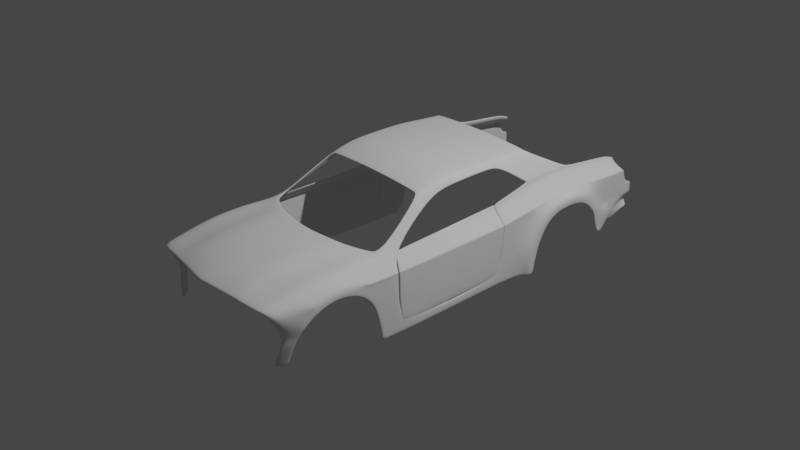 # Source: dod3.3.blend  (saved by Blender 2.90.8; exported with 4.5.12 LTS)
import bpy
from mathutils import Matrix  # noqa: F401  (used for matrix-valued properties, if any)

bpy.ops.wm.read_factory_settings(use_empty=True)
scene = bpy.context.scene
scene.name = 'Scene'

# ---- collections
col_collection = bpy.data.collections.new('Collection'); scene.collection.children.link(col_collection)
col_reference = bpy.data.collections.new('reference'); scene.collection.children.link(col_reference)
col_body = bpy.data.collections.new('body'); scene.collection.children.link(col_body)

# ---- world
world_world = bpy.data.worlds.new('World'); scene.world = world_world
world_world.use_nodes = True; world_world.node_tree.nodes.clear()
_N = world_world.node_tree.nodes; _L = world_world.node_tree.links
n0 = _N.new('ShaderNodeOutputWorld'); n0.name = 'World Output'; n0.location = (300, 300)
n1 = _N.new('ShaderNodeBackground'); n1.name = 'Background'; n1.location = (10, 300)
n1.inputs[0].default_value = (0.05088, 0.05088, 0.05088, 1.0)
_L.new(n1.outputs[0], n0.inputs[0])
n0.is_active_output = True
world_world.color = (0.05088, 0.05088, 0.05088)
world_world.use_sun_shadow = False
world_world.sun_shadow_jitter_overblur = 0.0

# ---- cameras
cam_camera = bpy.data.cameras.new('Camera')
cam_camera.clip_end = 100.0
cam_camera.ortho_scale = 7.314

# ---- lights
light_light = bpy.data.lights.new('Light', 'POINT')
light_light.transmission_factor = 0.0
light_light.energy = 1000.0
light_light.shadow_soft_size = 0.1
light_light.shadow_maximum_resolution = 0.006
light_light.use_absolute_resolution = True

# ---- meshes
me_plane = bpy.data.meshes.new('Plane')
me_plane.from_pydata([(0.0, -1.248, 0.2875), (0.7508, -2.219, 0.1106), (0.7819, -1.044, 0.2424), (0.7998, -0.8804, 0.2443), (0.0, -2.33, 0.1404), (0.0, -1.133, 0.2788), (0.4342, -1.197, 0.2875), (0.4963, -2.257, 0.1278), (0.4368, -1.09, 0.2788), (0.08949, -1.237, 0.2875), (0.09003, -1.133, 0.2788), (0.09826, -2.316, 0.1404), (0.1292, -2.311, 0.1404), (0.1766, -1.227, 0.2875), (0.1777, -1.122, 0.2788), (0.5269, -2.252, 0.1207), (0.5814, -1.136, 0.265), (0.5697, -1.03, 0.2622), (0.7518, -2.178, 0.1328), (0.0, -2.292, 0.1626), (0.4969, -2.218, 0.1501), (0.09708, -2.278, 0.1626), (0.1247, -2.274, 0.1626), (0.5272, -2.213, 0.143), (0.7336, -2.221, 0.1106), (0.764, -1.051, 0.2424), (0.7346, -0.9553, 0.2529), (0.7346, -2.181, 0.1328), (0.7559, -2.024, 0.1667), (0.0, -2.149, 0.2102), (0.4302, -2.087, 0.2071), (0.08683, -2.137, 0.2102), (0.1714, -2.125, 0.2102), (0.5435, -2.065, 0.173), (0.7386, -2.028, 0.1667), (0.7689, -1.534, 0.2409), (0.0, -1.694, 0.2813), (0.4322, -1.638, 0.2813), (0.08816, -1.683, 0.2813), (0.174, -1.672, 0.2813), (0.5721, -1.594, 0.2413), (0.7513, -1.54, 0.2409), (0.7624, -1.779, 0.2162), (0.0, -1.922, 0.2566), (0.4312, -1.863, 0.2566), (0.0875, -1.91, 0.2566), (0.1727, -1.898, 0.2566), (0.5675, -1.828, 0.2166), (0.7449, -1.784, 0.2162), (0.7754, -1.289, 0.2502), (0.0, -1.467, 0.2905), (0.4332, -1.413, 0.2905), (0.08883, -1.456, 0.2905), (0.1753, -1.445, 0.2905), (0.5768, -1.361, 0.2506), (0.7576, -1.295, 0.2502), (0.8155, -2.199, 0.1021), (0.8513, -1.038, 0.225), (0.8465, -0.7567, 0.2359), (0.8164, -2.172, 0.1243), (0.8205, -2.018, 0.1582), (0.8403, -1.528, 0.2324), (0.8338, -1.773, 0.2077), (0.8448, -1.283, 0.2416), (0.8823, -2.163, 0.06615), (0.9237, -2.134, 0.07902), (0.9231, -2.02, 0.1029), (0.9882, -1.527, 0.1582), (0.9882, -1.752, 0.111), (0.9882, -1.313, 0.1308), (0.8749, -2.034, -0.1959), (0.9882, -1.065, -0.04078), (0.9967, -0.8215, -0.04636), (0.8069, -1.898, 0.1855), (0.9557, -1.886, 0.107), (0.9882, -0.9695, -0.2416), (0.9967, -0.824, -0.2325), (0.9882, -0.9259, -0.4686), (0.9968, -0.7744, -0.4709), (0.9882, -1.527, 0.06355), (0.9882, -1.688, 0.02484), (0.9882, -1.385, 0.04069), (0.9882, -1.144, -0.1128), (0.8272, -1.896, 0.1829), (0.9694, -1.876, -0.1139), (0.9882, -1.084, -0.2381), (0.9818, -1.794, -0.03296), (0.9882, -1.262, -0.00479), (0.9882, -1.031, -0.4757), (0.7787, -1.166, 0.2463), (0.0, -1.357, 0.289), (0.4337, -1.305, 0.289), (0.08916, -1.347, 0.289), (0.176, -1.336, 0.289), (0.5791, -1.248, 0.2578), (0.7608, -1.173, 0.2463), (0.848, -1.161, 0.2333), (0.9748, -1.198, 0.1119), (0.9896, -1.074, 0.02612), (0.9967, -0.826, 0.02517), (0.6732, -0.3446, 0.6105), (0.7199, -0.2364, 0.571), (0.6018, -0.3446, 0.6176), (0.5732, -0.3446, 0.6223), (0.4589, -0.3446, 0.6294), (0.0, -0.3446, 0.6471), (0.6732, -0.07544, 0.6766), (0.7199, -0.001485, 0.6175), (0.6018, -0.07544, 0.6837), (0.5732, -0.07544, 0.6884), (0.4589, -0.07544, 0.6955), (0.0, -0.07544, 0.7132), (0.6732, 0.4274, 0.6923), (0.7199, 0.5356, 0.6381), (0.6018, 0.4274, 0.6994), (0.5732, 0.4274, 0.7041), (0.4589, 0.4274, 0.7112), (0.0, 0.4274, 0.7289), (0.6732, 0.6661, 0.6907), (0.7199, 0.6822, 0.6194), (0.6018, 0.6661, 0.6978), (0.5732, 0.6661, 0.7025), (0.4589, 0.6661, 0.7096), (0.0, 0.6661, 0.7273), (0.6732, 0.9024, 0.674), (0.8151, 0.9796, 0.4043), (0.6018, 0.9024, 0.6811), (0.5732, 0.9024, 0.6858), (0.4589, 0.9024, 0.6929), (0.0, 0.9024, 0.7106), (1.036, 1.472, 0.1864), (0.9511, 2.215, 0.06015), (0.6018, 1.099, 0.6664), (0.5732, 1.099, 0.6711), (1.036, 0.968, 0.01796), (0.802, 2.258, 0.321), (0.0, 0.176, 0.7236), (0.4589, 0.176, 0.7059), (0.5732, 0.176, 0.6988), (0.6018, 0.176, 0.6941), (0.7199, 0.2671, 0.6304), (0.6732, 0.176, 0.687), (0.0, 1.077, 0.6978), (0.4589, 1.077, 0.6801), (0.5732, 1.077, 0.673), (0.6018, 1.077, 0.6683), (0.8151, 1.483, 0.4192), (0.6732, 1.077, 0.6612), (0.7972, -2.174, 0.1269), (0.8013, -2.02, 0.1607), (0.8306, -1.04, 0.2301), (0.8326, -0.7936, 0.2384), (0.8191, -1.53, 0.2349), (0.8241, -1.285, 0.2442), (0.8125, -1.775, 0.2102), (0.7962, -2.205, 0.1046), (0.8274, -1.162, 0.2372), (0.706, -0.2686, 0.5828), (0.706, -0.02351, 0.6351), (0.706, 0.5034, 0.6543), (0.706, 0.6774, 0.6406), (0.8013, 0.9721, 0.4306), (0.7961, 1.493, 0.4534), (0.706, 0.2399, 0.6472), (0.7961, 1.425, 0.4517), (0.0, 0.8836, 0.7119), (0.4589, 0.8836, 0.6942), (0.5732, 0.8836, 0.6871), (0.6018, 0.8836, 0.6824), (0.8076, 0.956, 0.4213), (0.6732, 0.8836, 0.6753), (0.7941, 0.9488, 0.4467), (0.6732, 1.099, 0.6593), (0.802, 1.559, 0.4214), (0.802, 2.204, 0.3473), (0.802, 1.667, 0.399), (0.4589, 1.099, 0.6782), (0.0, 1.099, 0.6959), (0.8151, 0.5441, 0.2875), (1.036, 1.548, 0.1671), (0.9511, 2.192, 0.09303), (1.036, 1.655, 0.1447), (0.9642, 0.5325, -0.001791), (0.9642, 0.586, -0.0008939), (0.8151, 0.5977, 0.3019), (0.4589, 0.9749, 0.6876), (0.6018, 0.9749, 0.6758), (0.6732, 0.9749, 0.6687), (0.0, 0.9749, 0.7053), (0.5732, 0.9749, 0.6805), (0.8151, 1.188, 0.4104), (0.7991, 1.159, 0.4393), (1.036, 1.177, 0.1615), (1.036, 0.8643, -0.2317), (0.9642, 0.5019, -0.2783), (0.9642, 0.5478, -0.2775), (0.9642, 0.9301, 0.01609), (0.8151, 0.9417, 0.3882), (0.7417, -1.906, 0.1914), (1.036, 0.832, -0.4391), (0.9642, 0.4696, -0.4399), (0.9642, 0.5155, -0.4391), (0.9642, 0.8006, -0.4437), (0.802, 1.557, 0.3798), (0.802, 1.665, 0.3574), (0.8151, 0.9777, 0.3411), (0.8151, 0.5422, 0.2402), (0.802, 2.254, 0.2886), (0.802, 2.202, 0.3058), (0.8151, 1.481, 0.3811), (0.8151, 0.5958, 0.2524), (0.8151, 1.186, 0.3697), (0.8151, 0.9398, 0.3264), (0.9511, 2.197, -0.05922), (0.9511, 2.169, -0.06073), (1.028, 1.872, -0.06686), (0.9511, 2.19, -0.09861), (0.9511, 2.162, -0.105), (1.031, 1.902, -0.1224), (0.9511, 2.232, -0.3186), (0.9511, 2.204, -0.325), (1.036, 1.953, -0.3667), (0.9511, 2.381, 0.05024), (0.802, 2.333, 0.3036), (0.802, 2.326, 0.2626), (0.9511, 2.407, -0.05674), (0.9511, 2.401, -0.09613), (0.9511, 2.398, -0.2443), (0.9511, 2.47, 0.03538), (0.9511, 2.472, -0.06665), (0.9511, 2.465, -0.106), (0.9511, 2.44, -0.2468), (1.036, 1.437, 0.09249), (1.036, 1.091, -0.001148), (1.036, 1.518, 0.08189), (1.036, 1.622, 0.05182), (1.036, 1.249, 0.07987), (1.036, 0.9725, -0.1974), (1.036, 0.9192, -0.4365), (1.036, 1.772, -0.07719), (1.036, 1.8, -0.1221), (1.036, 1.867, -0.3707), (0.9511, 1.905, 0.1207), (0.802, 1.916, 0.375), (0.802, 1.915, 0.3334), (0.9511, 2.002, -0.06417), (0.9511, 2.018, -0.1146), (0.9511, 2.07, -0.3473), (0.9854, -1.032, 0.1007), (0.9912, -1.033, 0.07598), (0.9866, -0.8255, 0.106), (0.9967, -0.8296, 0.08297), (0.5555, -1.947, 0.1948), (0.172, -2.012, 0.2334), (0.08716, -2.023, 0.2334), (0.9882, -1.195, 0.07352), (0.9882, -1.241, 0.1002), (0.986, -1.212, 0.08227), (0.9612, 1.658, 0.2008), (0.9413, 1.659, 0.2198), (0.9642, 0.5368, 0.1053), (0.9535, 0.5377, 0.1279), (0.9385, 2.241, 0.2093), (0.9511, 2.238, 0.1899), (0.9751, 1.473, 0.2229), (0.9545, 1.474, 0.2411), (0.9537, 0.5913, 0.1347), (0.9642, 0.5904, 0.1118), (0.9543, 1.18, 0.2352), (0.9734, 1.179, 0.2154), (0.9547, 0.9353, 0.1843), (0.9642, 0.9345, 0.1603), (0.9618, 1.55, 0.2153), (0.9416, 1.551, 0.2339), (0.9689, 0.9724, 0.1665), (0.9548, 0.9731, 0.1897), (0.9511, 2.196, 0.1857), (0.9399, 2.197, 0.2074), (0.9385, 2.342, 0.2016), (0.9511, 2.347, 0.1817), (0.9407, 1.909, 0.2141), (0.9511, 1.908, 0.1914), (0.4307, -1.975, 0.2318), (0.9552, -1.936, -0.02596), (0.9691, -1.848, 0.04934), (0.9168, -1.992, -0.1156), (0.9956, -1.168, 0.08698), (0.9953, -1.029, 0.08827), (0.9984, -0.8276, 0.09451), (0.9516, 2.239, 0.1996), (0.9516, 2.344, 0.1916), (0.9662, 0.9349, 0.1723), (0.9686, 0.9728, 0.1781), (0.9706, 1.18, 0.2253), (0.9716, 1.474, 0.232), (0.9657, 0.5908, 0.1232), (0.9527, 1.909, 0.2028), (0.9523, 2.197, 0.1965), (0.9585, 1.55, 0.2246), (0.958, 1.658, 0.2103), (0.9656, 0.5372, 0.1166), (1.02, 1.825, 0.002782), (0.9511, 2.206, 0.0008991), (0.9511, 2.394, -2.848e-05), (0.9511, 2.178, 0.001038), (0.9511, 2.471, 0.002758), (0.9511, 1.967, 0.00208), (0.0, -2.036, 0.2334), (0.7591, -1.902, 0.1914), (1.025, 1.939, -0.2431), (0.8722, 2.399, -0.1702), (0.8722, 2.453, -0.1764), (1.036, 1.834, -0.2464), (0.9882, -0.9259, -0.5571), (0.9968, -0.7744, -0.5565), (0.9882, -1.031, -0.5613), (1.036, 0.832, -0.5248), (0.9642, 0.4696, -0.5255), (0.9642, 0.5155, -0.5248), (0.9642, 0.8006, -0.5293), (1.036, 0.9192, -0.5221), (0.9642, 0.7581, 0.0076), (0.8151, 0.7697, 0.3421), (0.9642, 0.6904, -0.2569), (0.9642, 0.6581, -0.4414), (0.8151, 0.7678, 0.2864), (0.9642, 0.7625, 0.136), (0.9542, 0.7633, 0.1595), (0.966, 0.7629, 0.1478), (0.9642, 0.6581, -0.527), (1.033, 1.709, -0.0006415), (0.954, -1.898, -0.1552), (0.9412, -1.919, -0.2004), (0.9882, -1.741, -0.004061), (0.9786, -1.8, 0.08017), (0.8577, -2.066, -0.269), (0.924, -1.951, -0.2735), (0.8018, -2.098, -0.4785), (0.8681, -1.985, -0.4607), (0.7989, -2.094, -0.4982), (0.8652, -1.981, -0.4803)], [], [(25, 2, 3, 26), (95, 89, 2, 25), (93, 91, 6, 13), (13, 6, 8, 14), (0, 9, 10, 5), (90, 92, 9, 0), (9, 13, 14, 10), (92, 93, 13, 9), (91, 94, 16, 6), (6, 16, 17, 8), (7, 15, 23, 20), (11, 12, 22, 21), (4, 11, 21, 19), (12, 7, 20, 22), (24, 1, 18, 27), (15, 24, 27, 23), (94, 95, 25, 16), (16, 25, 26, 17), (23, 27, 34, 33), (20, 23, 33, 30), (21, 22, 32, 31), (19, 21, 31, 29), (22, 20, 30, 32), (27, 18, 28, 34), (47, 48, 41, 40), (44, 47, 40, 37), (45, 46, 39, 38), (43, 45, 38, 36), (46, 44, 37, 39), (48, 42, 35, 41), (198, 308, 42, 48), (253, 282, 44, 46), (307, 254, 45, 43), (254, 253, 46, 45), (282, 252, 47, 44), (252, 198, 48, 47), (40, 41, 55, 54), (37, 40, 54, 51), (38, 39, 53, 52), (36, 38, 52, 50), (39, 37, 51, 53), (41, 35, 49, 55), (149, 148, 59, 60), (151, 150, 57, 58), (153, 152, 61, 63), (73, 149, 60, 83), (148, 155, 56, 59), (152, 154, 62, 61), (156, 153, 63, 96), (63, 61, 67, 69), (61, 62, 68, 67), (59, 56, 64, 65), (256, 248, 97, 69), (83, 60, 66, 74), (60, 59, 65, 66), (96, 63, 69, 97), (72, 71, 75, 76), (76, 75, 77, 78), (99, 98, 71, 72), (29, 31, 254, 307), (285, 283, 66, 65), (257, 256, 69, 81, 87), (69, 67, 79, 81), (71, 255, 257, 87, 82), (77, 75, 85, 88), (75, 71, 82, 85), (67, 68, 80, 79), (285, 70, 332, 331), (249, 255, 71, 98), (62, 83, 74, 68), (258, 181, 242, 281), (70, 285, 65, 64), (57, 96, 97, 248), (150, 156, 96, 57), (54, 55, 95, 94), (51, 54, 94, 91), (52, 53, 93, 92), (50, 52, 92, 90), (53, 51, 91, 93), (55, 49, 89, 95), (58, 57, 248, 250), (151, 58, 101, 157), (102, 108, 109, 103), (157, 101, 107, 158), (103, 109, 110, 104), (100, 106, 108, 102), (104, 110, 111, 105), (137, 116, 117, 136), (139, 114, 115, 138), (163, 140, 113, 159), (138, 115, 116, 137), (141, 112, 114, 139), (116, 122, 123, 117), (114, 120, 121, 115), (159, 113, 119, 160), (115, 121, 122, 116), (112, 118, 120, 114), (166, 128, 129, 165), (168, 126, 127, 167), (171, 169, 125, 161), (167, 127, 128, 166), (170, 124, 126, 168), (143, 176, 177, 142), (145, 132, 133, 144), (164, 146, 173, 162), (144, 133, 176, 143), (147, 172, 132, 145), (106, 141, 139, 108), (109, 138, 137, 110), (158, 107, 140, 163), (108, 139, 138, 109), (110, 137, 136, 111), (187, 147, 145, 186), (189, 144, 143, 185), (191, 190, 146, 164), (186, 145, 144, 189), (185, 143, 142, 188), (187, 191, 164, 147), (106, 158, 163, 141), (147, 164, 162, 172), (170, 171, 161, 124), (112, 159, 160, 118), (141, 163, 159, 112), (100, 157, 158, 106), (3, 151, 157, 100), (2, 89, 156, 150), (89, 49, 153, 156), (35, 42, 154, 152), (18, 1, 155, 148), (308, 28, 149, 73), (49, 35, 152, 153), (3, 2, 150, 151), (28, 18, 148, 149), (118, 160, 171, 170), (118, 170, 168, 120), (121, 167, 166, 122), (160, 119, 169, 171), (120, 168, 167, 121), (122, 166, 165, 123), (210, 206, 261, 266), (204, 259, 280, 244), (264, 269, 192, 130), (209, 211, 268, 265), (211, 205, 275, 268), (325, 210, 266, 327), (203, 209, 265, 273), (124, 161, 191, 187), (128, 185, 188, 129), (126, 186, 189, 127), (161, 125, 190, 191), (127, 189, 185, 128), (124, 187, 186, 126), (321, 183, 195, 323), (183, 182, 194, 195), (84, 86, 284, 283), (205, 212, 270, 275), (284, 334, 68, 74), (323, 195, 201, 324), (195, 194, 200, 201), (125, 197, 212, 205), (146, 190, 211, 209), (322, 184, 210, 325), (243, 244, 208, 174), (190, 125, 205, 211), (173, 146, 209, 203), (174, 208, 207, 135), (173, 203, 204, 175), (184, 178, 206, 210), (131, 180, 304, 302), (242, 181, 301, 306), (213, 214, 217, 216), (245, 215, 218, 246), (33, 34, 198, 252), (216, 217, 246, 218, 309, 221, 247, 220, 219, 227, 310, 226), (208, 277, 262, 207), (135, 207, 224, 223), (131, 302, 303, 222), (213, 216, 226, 225), (310, 227, 231, 311), (225, 226, 230, 229), (222, 303, 305, 228), (192, 134, 233, 236), (309, 218, 240, 312), (130, 192, 236, 232), (215, 301, 330, 239), (134, 193, 237, 233), (179, 130, 232, 234), (193, 199, 238, 237), (181, 179, 234, 235), (218, 215, 239, 240), (276, 180, 131, 263), (244, 280, 277, 208), (326, 267, 183, 321), (269, 274, 134, 192), (281, 242, 180, 276), (274, 271, 196, 134), (272, 264, 130, 179), (207, 262, 278, 224), (272, 179, 181, 258), (263, 131, 222, 279), (267, 260, 182, 183), (31, 32, 253, 254), (214, 245, 246, 217), (180, 242, 306, 304), (175, 204, 244, 243), (203, 273, 259, 204), (34, 28, 308, 198), (255, 286, 256, 257), (287, 288, 250, 248), (286, 287, 248, 256), (289, 290, 278, 262), (291, 292, 275, 270), (293, 294, 265, 268), (328, 291, 270, 327), (296, 297, 277, 280), (292, 293, 268, 275), (294, 298, 273, 265), (297, 289, 262, 277), (298, 299, 259, 273), (300, 295, 266, 261), (299, 296, 280, 259), (251, 249, 98, 99), (283, 284, 74, 66), (255, 249, 287, 286), (249, 251, 288, 287), (258, 281, 296, 299), (260, 267, 295, 300), (272, 258, 299, 298), (276, 263, 289, 297), (264, 272, 298, 294), (274, 269, 293, 292), (281, 276, 297, 296), (326, 271, 291, 328), (269, 264, 294, 293), (271, 274, 292, 291), (263, 279, 290, 289), (154, 73, 83, 62), (305, 303, 225, 229), (302, 304, 214, 213), (306, 301, 215, 245), (304, 306, 245, 214), (303, 302, 213, 225), (221, 309, 312, 241), (226, 310, 311, 230), (42, 308, 73, 154), (333, 80, 68, 334), (30, 33, 252, 282), (199, 202, 319, 316), (78, 77, 313, 314), (201, 200, 317, 318), (77, 88, 315, 313), (238, 199, 316, 320), (324, 201, 318, 329), (314, 317, 200, 78), (202, 324, 329, 319), (267, 326, 328, 295), (295, 328, 327, 266), (271, 326, 321, 196), (197, 322, 325, 212), (32, 30, 282, 253), (202, 199, 193, 134, 196, 321, 323, 324), (212, 325, 327, 270), (330, 301, 181, 235), (86, 333, 334, 284), (331, 84, 283, 285), (332, 70, 335, 336), (336, 335, 337, 338), (338, 337, 339, 340)])
me_plane.polygons.foreach_set('use_smooth', [True] * 268)
_k = {(67, 68): 0.23137, (67, 69): 0.23137, (84, 331): 0.23137, (71, 75): 0.23137, (75, 77): 0.23137, (79, 80): 0.23137, (79, 81): 0.23137, (82, 87): 0.23137, (84, 86): 0.23137, (82, 85): 0.23137, (81, 87): 0.23137, (86, 333): 0.23137, (85, 88): 0.23137, (71, 82): 0.23137, (69, 81): 0.23137, (67, 79): 0.23137, (68, 80): 0.23137, (75, 85): 0.23137, (77, 88): 0.23137, (130, 179): 0.23137, (179, 181): 0.23137, (130, 192): 0.23137, (134, 192): 0.23137, (134, 193): 0.23137, (193, 199): 0.23137, (215, 301): 0.23137, (215, 218): 0.23137, (221, 309): 0.23137, (232, 234): 0.23137, (234, 235): 0.23137, (232, 236): 0.23137, (233, 236): 0.23137, (233, 237): 0.23137, (237, 238): 0.23137, (239, 330): 0.23137, (239, 240): 0.23137, (241, 312): 0.23137, (134, 233): 0.23137, (192, 236): 0.23137, (218, 240): 0.23137, (221, 241): 0.23137, (130, 232): 0.23137, (181, 235): 0.23137, (215, 239): 0.23137, (193, 237): 0.23137, (179, 234): 0.23137, (199, 238): 0.23137, (255, 257): 0.23137, (256, 257): 0.23137, (69, 256): 0.23137, (71, 255): 0.23137, (87, 257): 0.23137, (181, 301): 0.23137, (218, 309): 0.23137, (240, 312): 0.23137, (313, 315): 0.23137, (316, 320): 0.23137, (235, 330): 0.23137, (331, 332): 0.23137, (70, 332): 0.23137, (80, 333): 0.23137, (335, 336): 0.23137, (337, 338): 0.23137, (339, 340): 0.23137}
me_plane.attributes.new('crease_edge', 'FLOAT', 'EDGE').data.foreach_set('value', [_k.get((min(e.vertices), max(e.vertices)), 0.0) for e in me_plane.edges])
_uv = me_plane.uv_layers.new(name='UVMap')
_uv.uv.foreach_set('vector', [0.9877, 0.942, 1.0, 0.942, 1.0, 1.0, 0.9883, 1.0, 0.9877, 0.8435, 1.0, 0.8435, 1.0, 0.942, 0.9877, 0.942, 0.607, 0.8435, 0.7639, 0.8435, 0.7613, 0.942, 0.6063, 0.942, 0.6063, 0.942, 0.7613, 0.942, 0.7731, 1.0, 0.6111, 1.0, 0.5, 0.942, 0.5539, 0.942, 0.5563, 1.0, 0.5003, 1.009, 0.5, 0.8435, 0.5542, 0.8435, 0.5539, 0.942, 0.5, 0.942, 0.5539, 0.942, 0.6063, 0.942, 0.6111, 1.0, 0.5563, 1.0, 0.5542, 0.8435, 0.607, 0.8435, 0.6063, 0.942, 0.5539, 0.942, 0.7639, 0.8435, 0.8634, 0.8435, 0.8623, 0.942, 0.7613, 0.942, 0.7613, 0.942, 0.8623, 0.942, 0.8691, 1.0, 0.7731, 1.0, 0.8305, 0.0, 0.8509, 0.0, 0.8503, 0.02979, 0.8301, 0.02979, 0.5654, -4.435e-08, 0.586, -1.591e-07, 0.5828, 0.02979, 0.5644, 0.02979, 0.5, 0.0, 0.5654, -4.435e-08, 0.5644, 0.02979, 0.5, 0.02979, 0.586, -1.591e-07, 0.8305, 0.0, 0.8301, 0.02979, 0.5828, 0.02979, 0.9886, 0.0, 1.0, 0.0, 1.0, 0.02979, 0.9885, 0.02979, 0.8509, 0.0, 0.9886, 0.0, 0.9885, 0.02979, 0.8503, 0.02979, 0.8634, 0.8435, 0.9877, 0.8435, 0.9877, 0.942, 0.8623, 0.942, 0.8623, 0.942, 0.9877, 0.942, 0.9883, 1.0, 0.8691, 1.0, 0.8503, 0.02979, 0.9885, 0.02979, 0.9884, 0.1539, 0.8578, 0.1539, 0.8301, 0.02979, 0.8503, 0.02979, 0.8578, 0.1539, 0.782, 0.1539, 0.5644, 0.02979, 0.5828, 0.02979, 0.6123, 0.1539, 0.5569, 0.1539, 0.5, 0.02979, 0.5644, 0.02979, 0.5569, 0.1539, 0.5, 0.1539, 0.5828, 0.02979, 0.8301, 0.02979, 0.782, 0.1539, 0.6123, 0.1539, 0.9885, 0.02979, 1.0, 0.02979, 1.0, 0.1539, 0.9884, 0.1539, 0.8687, 0.351, 0.9882, 0.351, 0.988, 0.548, 0.8666, 0.548, 0.7768, 0.351, 0.8687, 0.351, 0.8666, 0.548, 0.7717, 0.548, 0.5561, 0.351, 0.6108, 0.351, 0.6093, 0.548, 0.5554, 0.548, 0.5, 0.351, 0.5561, 0.351, 0.5554, 0.548, 0.5, 0.548, 0.6108, 0.351, 0.7768, 0.351, 0.7717, 0.548, 0.6093, 0.548, 0.9882, 0.351, 1.0, 0.351, 1.0, 0.548, 0.988, 0.548, 0.9883, 0.2525, 1.0, 0.2525, 1.0, 0.351, 0.9882, 0.351, 0.6115, 0.2525, 0.7794, 0.2525, 0.7768, 0.351, 0.6108, 0.351, 0.5, 0.2525, 0.5565, 0.2525, 0.5561, 0.351, 0.5, 0.351, 0.5565, 0.2525, 0.6115, 0.2525, 0.6108, 0.351, 0.5561, 0.351, 0.7794, 0.2525, 0.8633, 0.2525, 0.8687, 0.351, 0.7768, 0.351, 0.8633, 0.2525, 0.9883, 0.2525, 0.9882, 0.351, 0.8687, 0.351, 0.8666, 0.548, 0.988, 0.548, 0.9878, 0.745, 0.8644, 0.745, 0.7717, 0.548, 0.8666, 0.548, 0.8644, 0.745, 0.7665, 0.745, 0.5554, 0.548, 0.6093, 0.548, 0.6078, 0.745, 0.5546, 0.745, 0.5, 0.548, 0.5554, 0.548, 0.5546, 0.745, 0.5, 0.745, 0.6093, 0.548, 0.7717, 0.548, 0.7665, 0.745, 0.6078, 0.745, 0.988, 0.548, 1.0, 0.548, 1.0, 0.745, 0.9878, 0.745, 1.0, 0.1539, 1.0, 0.02979, 1.0, 0.02979, 1.0, 0.1539, 1.0, 1.0, 1.0, 0.942, 1.0, 0.942, 1.0, 1.0, 1.0, 0.745, 1.0, 0.548, 1.0, 0.548, 1.0, 0.745, 1.0, 0.2525, 1.0, 0.1539, 1.0, 0.1539, 1.0, 0.2525, 1.0, 0.02979, 1.0, 0.0, 1.0, 0.0, 1.0, 0.02979, 1.0, 0.548, 1.0, 0.351, 1.0, 0.351, 1.0, 0.548, 1.0, 0.8435, 1.0, 0.745, 1.0, 0.745, 1.0, 0.8435, 1.0, 0.745, 1.0, 0.548, 1.0, 0.548, 1.0, 0.745, 1.0, 0.548, 1.0, 0.351, 1.0, 0.351, 1.0, 0.548, 1.0, 0.02979, 1.0, 0.0, 1.0, 0.0, 1.0, 0.02979, 1.0, 0.745, 1.0, 1.041, 1.0, 0.8435, 1.0, 0.745, 1.0, 0.2525, 1.0, 0.1539, 1.0, 0.1539, 1.0, 0.2525, 1.0, 0.1539, 1.0, 0.02979, 1.0, 0.02979, 1.0, 0.1539, 1.0, 0.8435, 1.0, 0.745, 1.0, 0.745, 1.0, 0.8435, 1.0, 1.0, 1.0, 0.942, 1.0, 0.942, 1.0, 1.0, 1.0, 1.0, 1.0, 0.942, 1.0, 0.942, 1.0, 1.0, 1.0, 1.0, 1.0, 0.942, 1.0, 0.942, 1.0, 1.0, 0.5, 0.1539, 0.5569, 0.1539, 0.5565, 0.2525, 0.5, 0.2525, 1.0, 0.07295, 1.0, 0.1539, 1.0, 0.1539, 1.0, 0.02979, 1.0, 0.745, 1.0, 0.745, 1.0, 0.745, 1.0, 0.745, 1.0, 0.745, 1.0, 0.745, 1.0, 0.548, 1.0, 0.548, 1.0, 0.745, 1.0, 0.942, 1.0, 0.7659, 1.0, 0.745, 1.0, 0.745, 1.0, 0.942, 1.0, 0.942, 1.0, 0.942, 1.0, 0.942, 1.0, 0.942, 1.0, 0.942, 1.0, 0.942, 1.0, 0.942, 1.0, 0.942, 1.0, 0.548, 1.0, 0.351, 1.0, 0.351, 1.0, 0.548, 1.0, 0.07295, 1.0, 0.0, 1.0, 0.02327, 1.0, 0.07771, 1.0, 0.9304, 1.0, 0.7659, 1.0, 0.942, 1.0, 0.942, 1.0, 0.351, 1.0, 0.2525, 1.0, 0.2525, 1.0, 0.351, 0.0, 0.0, 0.0, 0.0, 0.0, 0.0, 0.0, 0.0, 1.0, 0.0, 1.0, 0.07295, 1.0, 0.02979, 1.0, 0.0, 1.0, 0.942, 1.0, 0.8435, 1.0, 0.8435, 1.0, 0.9788, 1.0, 0.942, 1.0, 0.8435, 1.0, 0.8435, 1.0, 0.942, 0.8644, 0.745, 0.9878, 0.745, 0.9877, 0.8435, 0.8634, 0.8435, 0.7665, 0.745, 0.8644, 0.745, 0.8634, 0.8435, 0.7639, 0.8435, 0.5546, 0.745, 0.6078, 0.745, 0.607, 0.8435, 0.5542, 0.8435, 0.5, 0.745, 0.5546, 0.745, 0.5542, 0.8435, 0.5, 0.8435, 0.6078, 0.745, 0.7665, 0.745, 0.7639, 0.8435, 0.607, 0.8435, 0.9878, 0.745, 1.0, 0.745, 1.0, 0.8435, 0.9877, 0.8435, 1.0, 1.0, 1.0, 0.942, 1.0, 0.9534, 1.0, 1.0, 1.0, 1.0, 1.0, 1.0, 1.0, 1.0, 1.0, 1.0, 0.0, 0.0, 0.0, 0.0, 0.0, 0.0, 0.0, 0.0, 1.0, 1.0, 1.0, 1.0, 1.0, 1.0, 1.0, 1.0, 0.0, 0.0, 0.0, 0.0, 0.0, 0.0, 0.0, 0.0, 0.0, 0.0, 0.0, 0.0, 0.0, 0.0, 0.0, 0.0, 0.0, 0.0, 0.0, 0.0, 0.0, 0.0, 0.0, 0.0, 0.0, 0.0, 0.0, 0.0, 0.0, 0.0, 0.0, 0.0, 0.0, 0.0, 0.0, 0.0, 0.0, 0.0, 0.0, 0.0, 1.0, 1.0, 1.0, 1.0, 1.0, 1.0, 1.0, 1.0, 0.0, 0.0, 0.0, 0.0, 0.0, 0.0, 0.0, 0.0, 0.0, 0.0, 0.0, 0.0, 0.0, 0.0, 0.0, 0.0, 0.0, 0.0, 0.0, 0.0, 0.0, 0.0, 0.0, 0.0, 0.0, 0.0, 0.0, 0.0, 0.0, 0.0, 0.0, 0.0, 1.0, 1.0, 1.0, 1.0, 1.0, 1.0, 1.0, 1.0, 0.0, 0.0, 0.0, 0.0, 0.0, 0.0, 0.0, 0.0, 0.0, 0.0, 0.0, 0.0, 0.0, 0.0, 0.0, 0.0, 0.0, 0.0, 0.0, 0.0, 0.0, 0.0, 0.0, 0.0, 0.0, 0.0, 0.0, 0.0, 0.0, 0.0, 0.0, 0.0, 1.0, 1.0, 1.0, 1.0, 1.0, 1.0, 1.0, 1.0, 0.0, 0.0, 0.0, 0.0, 0.0, 0.0, 0.0, 0.0, 0.0, 0.0, 0.0, 0.0, 0.0, 0.0, 0.0, 0.0, 0.0, 0.0, 0.0, 0.0, 0.0, 0.0, 0.0, 0.0, 0.0, 0.0, 0.0, 0.0, 0.0, 0.0, 0.0, 0.0, 1.0, 1.0, 1.0, 1.0, 1.0, 1.0, 1.0, 1.0, 0.0, 0.0, 0.0, 0.0, 0.0, 0.0, 0.0, 0.0, 0.0, 0.0, 0.0, 0.0, 0.0, 0.0, 0.0, 0.0, 0.0, 0.0, 0.0, 0.0, 0.0, 0.0, 0.0, 0.0, 0.0, 0.0, 0.0, 0.0, 0.0, 0.0, 0.0, 0.0, 1.0, 1.0, 1.0, 1.0, 1.0, 1.0, 1.0, 1.0, 0.0, 0.0, 0.0, 0.0, 0.0, 0.0, 0.0, 0.0, 0.0, 0.0, 0.0, 0.0, 0.0, 0.0, 0.0, 0.0, 0.0, 0.0, 0.0, 0.0, 0.0, 0.0, 0.0, 0.0, 0.0, 0.0, 0.0, 0.0, 0.0, 0.0, 0.0, 0.0, 1.0, 1.0, 1.0, 1.0, 1.0, 1.0, 1.0, 1.0, 0.0, 0.0, 0.0, 0.0, 0.0, 0.0, 0.0, 0.0, 0.0, 0.0, 0.0, 0.0, 0.0, 0.0, 0.0, 0.0, 1.0, 1.0, 1.0, 1.0, 1.0, 1.0, 1.0, 1.0, 1.0, 1.0, 1.0, 1.0, 1.0, 1.0, 1.0, 1.0, 1.0, 1.0, 1.0, 1.0, 1.0, 1.0, 1.0, 1.0, 1.0, 1.0, 1.0, 1.0, 1.0, 1.0, 1.0, 1.0, 1.0, 1.0, 1.0, 1.0, 1.0, 1.0, 1.0, 1.0, 1.0, 1.0, 1.0, 1.0, 1.0, 1.0, 1.0, 1.0, 1.0, 1.0, 1.0, 1.0, 1.0, 1.0, 1.0, 1.0, 1.0, 1.0, 1.0, 1.0, 1.0, 1.0, 1.0, 1.0, 1.0, 0.942, 1.0, 0.8435, 1.0, 0.8435, 1.0, 0.942, 1.0, 0.8435, 1.0, 0.745, 1.0, 0.745, 1.0, 0.8435, 1.0, 0.548, 1.0, 0.351, 1.0, 0.351, 1.0, 0.548, 1.0, 0.02979, 1.0, 0.0, 1.0, 0.0, 1.0, 0.02979, 1.0, 0.2525, 1.0, 0.1539, 1.0, 0.1539, 1.0, 0.2525, 1.0, 0.745, 1.0, 0.548, 1.0, 0.548, 1.0, 0.745, 1.0, 1.0, 1.0, 0.942, 1.0, 0.942, 1.0, 1.0, 1.0, 0.1539, 1.0, 0.02979, 1.0, 0.02979, 1.0, 0.1539, 1.0, 1.0, 1.0, 1.0, 1.0, 1.0, 1.0, 1.0, 0.0, 0.0, 0.0, 0.0, 0.0, 0.0, 0.0, 0.0, 0.0, 0.0, 0.0, 0.0, 0.0, 0.0, 0.0, 0.0, 1.0, 1.0, 1.0, 1.0, 1.0, 1.0, 1.0, 1.0, 0.0, 0.0, 0.0, 0.0, 0.0, 0.0, 0.0, 0.0, 0.0, 0.0, 0.0, 0.0, 0.0, 0.0, 0.0, 0.0, 0.0, 0.0, 0.0, 0.0, 0.0, 0.0, 0.0, 0.0, 0.0, 0.0, 0.0, 0.0, 0.0, 0.0, 0.0, 0.0, 1.0, 1.0, 1.0, 1.0, 1.0, 1.0, 1.0, 1.0, 1.0, 1.0, 1.0, 1.0, 1.0, 1.0, 1.0, 1.0, 1.0, 1.0, 1.0, 1.0, 1.0, 1.0, 1.0, 1.0, 0.0, 0.0, 0.0, 0.0, 0.0, 0.0, 0.0, 0.0, 1.0, 1.0, 1.0, 1.0, 1.0, 1.0, 1.0, 1.0, 1.0, 1.0, 1.0, 1.0, 1.0, 1.0, 1.0, 1.0, 0.0, 0.0, 0.0, 0.0, 0.0, 0.0, 0.0, 0.0, 0.0, 0.0, 0.0, 0.0, 0.0, 0.0, 0.0, 0.0, 1.0, 1.0, 1.0, 1.0, 1.0, 1.0, 1.0, 1.0, 0.0, 0.0, 0.0, 0.0, 0.0, 0.0, 0.0, 0.0, 0.0, 0.0, 0.0, 0.0, 0.0, 0.0, 0.0, 0.0, 0.0, 0.0, 0.0, 0.0, 0.0, 0.0, 0.0, 0.0, 0.0, 0.0, 0.0, 0.0, 0.0, 0.0, 0.0, 0.0, 1.0, 0.1539, 1.0, 0.351, 1.0, 0.293, 1.0, 0.1539, 0.0, 0.0, 0.0, 0.0, 0.0, 0.0, 0.0, 0.0, 1.0, 0.293, 1.0, 0.322, 1.0, 0.351, 1.0, 0.2525, 0.0, 0.0, 0.0, 0.0, 0.0, 0.0, 0.0, 0.0, 0.0, 0.0, 0.0, 0.0, 0.0, 0.0, 0.0, 0.0, 0.0, 0.0, 0.0, 0.0, 0.0, 0.0, 0.0, 0.0, 1.0, 1.0, 1.0, 1.0, 1.0, 1.0, 1.0, 1.0, 0.0, 0.0, 0.0, 0.0, 0.0, 0.0, 0.0, 0.0, 0.0, 0.0, 0.0, 0.0, 0.0, 0.0, 0.0, 0.0, 1.0, 1.0, 1.0, 1.0, 1.0, 1.0, 1.0, 1.0, 1.0, 1.0, 1.0, 1.0, 1.0, 1.0, 1.0, 1.0, 0.0, 0.0, 0.0, 0.0, 0.0, 0.0, 0.0, 0.0, 0.0, 0.0, 0.0, 0.0, 0.0, 0.0, 0.0, 0.0, 0.0, 0.0, 0.0, 0.0, 0.0, 0.0, 0.0, 0.0, 0.0, 0.0, 0.0, 0.0, 0.0, 0.0, 0.0, 0.0, 0.0, 0.0, 0.0, 0.0, 0.0, 0.0, 0.0, 0.0, 0.0, 0.0, 0.0, 0.0, 0.0, 0.0, 0.0, 0.0, 0.0, 0.0, 0.0, 0.0, 0.0, 0.0, 0.0, 0.0, 0.8578, 0.1539, 0.9884, 0.1539, 0.9883, 0.2525, 0.8633, 0.2525, 0.0, 0.0, 0.0, 0.0, 0.0, 0.0, 0.0, 0.0, 0.0, 0.0, 0.0, 0.0, 0.0, 0.0, 0.0, 0.0, 0.0, 0.0, 0.0, 0.0, 0.0, 0.0, 0.0, 0.0, 0.0, 0.0, 0.0, 0.0, 0.0, 0.0, 0.0, 0.0, 0.0, 0.0, 0.0, 0.0, 0.0, 0.0, 0.0, 0.0, 0.0, 0.0, 0.0, 0.0, 0.0, 0.0, 0.0, 0.0, 0.0, 0.0, 0.0, 0.0, 0.0, 0.0, 0.0, 0.0, 0.0, 0.0, 0.0, 0.0, 0.0, 0.0, 0.0, 0.0, 0.0, 0.0, 0.0, 0.0, 0.0, 0.0, 0.0, 0.0, 0.0, 0.0, 0.0, 0.0, 0.0, 0.0, 0.0, 0.0, 1.0, 1.0, 1.0, 1.0, 1.0, 1.0, 1.0, 1.0, 0.0, 0.0, 0.0, 0.0, 0.0, 0.0, 0.0, 0.0, 1.0, 1.0, 1.0, 1.0, 1.0, 1.0, 1.0, 1.0, 0.0, 0.0, 0.0, 0.0, 0.0, 0.0, 0.0, 0.0, 0.0, 0.0, 0.0, 0.0, 0.0, 0.0, 0.0, 0.0, 1.0, 1.0, 1.0, 1.0, 1.0, 1.0, 1.0, 1.0, 0.0, 0.0, 0.0, 0.0, 0.0, 0.0, 0.0, 0.0, 0.0, 0.0, 0.0, 0.0, 0.0, 0.0, 0.0, 0.0, 0.0, 0.0, 0.0, 0.0, 0.0, 0.0, 0.0, 0.0, 0.0, 0.0, 0.0, 0.0, 0.0, 0.0, 0.0, 0.0, 0.0, 0.0, 0.0, 0.0, 0.0, 0.0, 0.0, 0.0, 0.0, 0.0, 0.0, 0.0, 0.0, 0.0, 0.0, 0.0, 1.0, 1.0, 1.0, 1.0, 1.0, 1.0, 1.0, 1.0, 0.0, 0.0, 0.0, 0.0, 0.0, 0.0, 0.0, 0.0, 0.0, 0.0, 0.0, 0.0, 0.0, 0.0, 0.0, 0.0, 1.0, 1.0, 1.0, 1.0, 1.0, 1.0, 1.0, 1.0, 0.0, 0.0, 0.0, 0.0, 0.0, 0.0, 0.0, 0.0, 0.0, 0.0, 0.0, 0.0, 0.0, 0.0, 0.0, 0.0, 0.0, 0.0, 0.0, 0.0, 0.0, 0.0, 0.0, 0.0, 0.0, 0.0, 0.0, 0.0, 0.0, 0.0, 0.0, 0.0, 0.5569, 0.1539, 0.6123, 0.1539, 0.6115, 0.2525, 0.5565, 0.2525, 0.0, 0.0, 0.0, 0.0, 0.0, 0.0, 0.0, 0.0, 0.0, 0.0, 0.0, 0.0, 0.0, 0.0, 0.0, 0.0, 0.0, 0.0, 0.0, 0.0, 0.0, 0.0, 0.0, 0.0, 0.0, 0.0, 0.0, 0.0, 0.0, 0.0, 0.0, 0.0, 0.9884, 0.1539, 1.0, 0.1539, 1.0, 0.2525, 0.9883, 0.2525, 1.0, 0.7659, 1.0, 0.7781, 1.0, 0.7008, 1.0, 0.745, 1.0, 0.9541, 1.0, 1.0, 1.0, 1.0, 1.0, 0.9534, 1.0, 0.8306, 1.0, 1.041, 1.0, 1.041, 1.0, 0.745, 0.0, 0.0, 0.0, 0.0, 0.0, 0.0, 0.0, 0.0, 0.0, 0.0, 0.0, 0.0, 0.0, 0.0, 0.0, 0.0, 1.0, 1.0, 1.0, 1.0, 1.0, 1.0, 1.0, 1.0, 0.0, 0.0, 0.0, 0.0, 0.0, 0.0, 0.0, 0.0, 0.0, 0.0, 0.0, 0.0, 0.0, 0.0, 0.0, 0.0, 1.0, 1.0, 1.0, 1.0, 1.0, 1.0, 1.0, 1.0, 1.0, 1.0, 1.0, 1.0, 1.0, 1.0, 1.0, 1.0, 0.0, 0.0, 0.0, 0.0, 0.0, 0.0, 0.0, 0.0, 0.0, 0.0, 0.0, 0.0, 0.0, 0.0, 0.0, 0.0, 0.0, 0.0, 0.0, 0.0, 0.0, 0.0, 0.0, 0.0, 0.0, 0.0, 0.0, 0.0, 0.0, 0.0, 0.0, 0.0, 1.0, 1.0, 1.0, 0.9304, 1.0, 0.942, 1.0, 1.0, 1.0, 0.1539, 1.0, 0.293, 1.0, 0.2525, 1.0, 0.1539, 1.0, 0.7659, 1.0, 0.9304, 1.0, 1.041, 1.0, 0.8306, 1.0, 0.9304, 1.0, 1.0, 1.0, 1.0, 1.0, 0.9541, 0.0, 0.0, 0.0, 0.0, 0.0, 0.0, 0.0, 0.0, 0.0, 0.0, 0.0, 0.0, 0.0, 0.0, 0.0, 0.0, 0.0, 0.0, 0.0, 0.0, 0.0, 0.0, 0.0, 0.0, 0.0, 0.0, 0.0, 0.0, 0.0, 0.0, 0.0, 0.0, 1.0, 1.0, 1.0, 1.0, 1.0, 1.0, 1.0, 1.0, 1.0, 1.0, 1.0, 1.0, 1.0, 1.0, 1.0, 1.0, 0.0, 0.0, 0.0, 0.0, 0.0, 0.0, 0.0, 0.0, 0.0, 0.0, 0.0, 0.0, 0.0, 0.0, 0.0, 0.0, 1.0, 1.0, 1.0, 1.0, 1.0, 1.0, 1.0, 1.0, 0.0, 0.0, 0.0, 0.0, 0.0, 0.0, 0.0, 0.0, 0.0, 0.0, 0.0, 0.0, 0.0, 0.0, 0.0, 0.0, 1.0, 0.351, 1.0, 0.2525, 1.0, 0.2525, 1.0, 0.351, 0.0, 0.0, 0.0, 0.0, 0.0, 0.0, 0.0, 0.0, 0.0, 0.0, 0.0, 0.0, 0.0, 0.0, 0.0, 0.0, 0.0, 0.0, 0.0, 0.0, 0.0, 0.0, 0.0, 0.0, 0.0, 0.0, 0.0, 0.0, 0.0, 0.0, 0.0, 0.0, 0.0, 0.0, 0.0, 0.0, 0.0, 0.0, 0.0, 0.0, 0.0, 0.0, 0.0, 0.0, 0.0, 0.0, 0.0, 0.0, 0.0, 0.0, 0.0, 0.0, 0.0, 0.0, 0.0, 0.0, 1.0, 0.351, 1.0, 0.2525, 1.0, 0.2525, 1.0, 0.351, 1.0, 0.351, 1.0, 0.351, 1.0, 0.351, 1.0, 0.322, 0.782, 0.1539, 0.8578, 0.1539, 0.8633, 0.2525, 0.7794, 0.2525, 0.0, 0.0, 0.0, 0.0, 0.0, 0.0, 0.0, 0.0, 1.0, 1.0, 1.0, 0.942, 1.0, 0.942, 1.0, 1.0, 0.0, 0.0, 0.0, 0.0, 0.0, 0.0, 0.0, 0.0, 1.0, 0.942, 1.0, 0.942, 1.0, 0.942, 1.0, 0.942, 0.0, 0.0, 0.0, 0.0, 0.0, 0.0, 0.0, 0.0, 0.0, 0.0, 0.0, 0.0, 0.0, 0.0, 0.0, 0.0, 1.0, 1.0, 0.0, 0.0, 0.0, 0.0, 1.0, 1.0, 0.0, 0.0, 0.0, 0.0, 0.0, 0.0, 0.0, 0.0, 0.0, 0.0, 0.0, 0.0, 0.0, 0.0, 0.0, 0.0, 0.0, 0.0, 0.0, 0.0, 0.0, 0.0, 0.0, 0.0, 0.0, 0.0, 0.0, 0.0, 0.0, 0.0, 0.0, 0.0, 0.0, 0.0, 0.0, 0.0, 0.0, 0.0, 0.0, 0.0, 0.6123, 0.1539, 0.782, 0.1539, 0.7794, 0.2525, 0.6115, 0.2525, 0.0, 0.0, 0.0, 0.0, 0.0, 0.0, 0.0, 0.0, 0.0, 0.0, 0.0, 0.0, 0.0, 0.0, 0.0, 0.0, 0.0, 0.0, 0.0, 0.0, 0.0, 0.0, 0.0, 0.0, 0.0, 0.0, 0.0, 0.0, 0.0, 0.0, 0.0, 0.0, 1.0, 0.351, 1.0, 0.351, 1.0, 0.322, 1.0, 0.293, 1.0, 0.07771, 1.0, 0.1539, 1.0, 0.1539, 1.0, 0.07295, 1.0, 0.02327, 1.0, 0.0, 1.0, 0.0, 1.0, 0.02327, 1.0, 0.02327, 1.0, 0.0, 1.0, 0.0, 1.0, 0.02327, 1.0, 0.02327, 1.0, 0.0, 1.0, 0.0, 1.0, 0.02327])
me_plane.use_remesh_fix_poles = True
me_plane.use_remesh_preserve_attributes = False
me_plane.use_mirror_vertex_groups = False
me_plane.update()
me_plane_001 = bpy.data.meshes.new('Plane.001')
me_plane_001.from_pydata([(0.8465, -0.7567, 0.2359), (0.9967, -0.8215, -0.04636), (0.9967, -0.824, -0.2325), (0.9968, -0.7744, -0.4709), (0.9967, -0.826, 0.02517), (0.8151, 0.5441, 0.2875), (0.9642, 0.5325, -0.001791), (0.9642, 0.5019, -0.2783), (0.9642, 0.4696, -0.4399), (0.8151, 0.5422, 0.2402), (0.9866, -0.8255, 0.106), (0.9967, -0.8296, 0.08297), (0.9642, 0.5368, 0.1053), (0.9535, 0.5377, 0.1279), (0.9984, -0.8276, 0.09451), (0.9656, 0.5372, 0.1166), (0.9647, 0.4488, -0.4404), (0.9647, 0.4798, -0.2775), (0.9647, 0.5099, -0.002534), (0.9647, 0.514, 0.1039), (0.9661, 0.5144, 0.116), (0.9542, 0.5149, 0.1274), (0.818, 0.5194, 0.238), (0.8157, 0.5224, 0.2867), (0.9962, -0.7529, -0.4704), (0.9961, -0.8011, -0.2333), (0.9961, -0.7981, -0.04559), (0.9961, -0.8024, 0.02656), (0.9961, -0.806, 0.08355), (0.9976, -0.804, 0.09509), (0.9836, -0.8019, 0.1084), (0.8459, -0.7342, 0.2368)], [], [(16, 8, 7, 17), (17, 7, 6, 18), (18, 6, 12, 19), (19, 12, 15, 20), (20, 15, 13, 21), (21, 13, 9, 22), (22, 9, 5, 23), (30, 22, 23, 31), (29, 21, 22, 30), (28, 20, 21, 29), (27, 19, 20, 28), (26, 18, 19, 27), (25, 17, 18, 26), (24, 16, 17, 25), (3, 24, 25, 2), (2, 25, 26, 1), (1, 26, 27, 4), (4, 27, 28, 11), (11, 28, 29, 14), (14, 29, 30, 10), (10, 30, 31, 0)])
me_plane_001.polygons.foreach_set('use_smooth', [True] * 21)
_uv = me_plane_001.uv_layers.new(name='UVMap')
_uv.uv.foreach_set('vector', [0.0, 0.0, 0.0, 0.0, 0.0, 0.0, 0.0, 0.0, 0.0, 0.0, 0.0, 0.0, 0.0, 0.0, 0.0, 0.0, 0.0, 0.0, 0.0, 0.0, 0.0, 0.0, 0.0, 0.0, 0.0, 0.0, 0.0, 0.0, 0.0, 0.0, 0.0, 0.0, 0.0, 0.0, 0.0, 0.0, 0.0, 0.0, 0.0, 0.0, 0.0, 0.0, 0.0, 0.0, 0.0, 0.0, 0.0, 0.0, 0.0, 0.0, 0.0, 0.0, 0.0, 0.0, 0.0, 0.0, 0.0, 0.0, 0.0, 0.0, 0.0, 0.0, 0.0, 0.0, 0.0, 0.0, 0.0, 0.0, 0.0, 0.0, 0.0, 0.0, 0.0, 0.0, 0.0, 0.0, 0.0, 0.0, 0.0, 0.0, 0.0, 0.0, 0.0, 0.0, 0.0, 0.0, 0.0, 0.0, 0.0, 0.0, 0.0, 0.0, 0.0, 0.0, 0.0, 0.0, 0.0, 0.0, 0.0, 0.0, 0.0, 0.0, 0.0, 0.0, 0.0, 0.0, 0.0, 0.0, 0.0, 0.0, 0.0, 0.0, 0.0, 0.0, 0.0, 0.0, 0.0, 0.0, 0.0, 0.0, 0.0, 0.0, 0.0, 0.0, 0.0, 0.0, 0.0, 0.0, 0.0, 0.0, 0.0, 0.0, 0.0, 0.0, 0.0, 0.0, 0.0, 0.0, 0.0, 0.0, 0.0, 0.0, 0.0, 0.0, 0.0, 0.0, 0.0, 0.0, 0.0, 0.0, 0.0, 0.0, 0.0, 0.0, 0.0, 0.0, 0.0, 0.0, 0.0, 0.0, 0.0, 0.0, 0.0, 0.0, 0.0, 0.0, 0.0, 0.0])
me_plane_001.use_remesh_fix_poles = True
me_plane_001.use_remesh_preserve_attributes = False
me_plane_001.use_mirror_vertex_groups = False
me_plane_001.update()

# ---- objects
ob_light = bpy.data.objects.new('Light', light_light)
ob_camera = bpy.data.objects.new('Camera', cam_camera)
ob_empty_002 = bpy.data.objects.new('Empty.002', None)
ob_front = bpy.data.objects.new('front', None)
ob_rear = bpy.data.objects.new('rear', None)
ob_side = bpy.data.objects.new('side', None)
ob_plane = bpy.data.objects.new('Plane', me_plane)
ob_empty = bpy.data.objects.new('Empty', None)
ob_plane_001 = bpy.data.objects.new('Plane.001', me_plane_001)

# ---- transforms, parenting, visibility, modifiers, constraints
ob_light.location = (4.076, 1.005, 5.904)
ob_light.rotation_euler = (0.6503, 0.05522, 1.866)
ob_light.lock_rotations_4d = False
ob_light.empty_display_type = 'ARROWS'
ob_light.color = (0.0, 0.0, 0.0, 0.0)
ob_light.lineart.crease_threshold = 0.0
ob_camera.parent = ob_empty
ob_camera.matrix_parent_inverse = Matrix(((2.875, -0.0, 0.0, -0.0), (-0.0, 2.875, -0.0, 0.0), (0.0, -0.0, 2.875, -0.0), (-0.0, 0.0, -0.0, 1.0)))
ob_camera.location = (7.359, -6.926, 4.958)
ob_camera.rotation_euler = (1.109, 4.011e-09, 0.8149)
ob_camera.lock_rotations_4d = False
ob_camera.empty_display_type = 'ARROWS'
ob_camera.color = (0.0, 0.0, 0.0, 0.0)
ob_camera.display_type = 'WIRE'
ob_camera.lineart.crease_threshold = 0.0
ob_empty_002.location = (0.01398, 0.0, 0.0)
ob_empty_002.rotation_euler = (0.0, -0.0, 4.712)
ob_empty_002.empty_display_type = 'IMAGE'
ob_empty_002.empty_display_size = 5.0
ob_empty_002.show_empty_image_perspective = False
ob_empty_002.use_empty_image_alpha = True
ob_empty_002.color = (1.0, 1.0, 1.0, 0.7)
ob_empty_002.lineart.crease_threshold = 0.0
ob_front.location = (0.0, -0.04486, 0.0)
ob_front.rotation_euler = (1.571, -0.0, -0.0)
ob_front.scale = (0.431, 0.431, 0.431)
ob_front.empty_display_type = 'IMAGE'
ob_front.empty_display_size = 5.0
ob_front.show_empty_image_perspective = False
ob_front.use_empty_image_alpha = True
ob_front.empty_image_side = 'FRONT'
ob_front.color = (1.0, 1.0, 1.0, 0.7)
ob_front.lineart.crease_threshold = 0.0
ob_rear.location = (0.0, -0.01346, 0.0)
ob_rear.rotation_euler = (1.571, 0.0, 3.142)
ob_rear.scale = (0.4261, 0.4261, 0.4261)
ob_rear.empty_display_type = 'IMAGE'
ob_rear.empty_display_size = 5.0
ob_rear.show_empty_image_perspective = False
ob_rear.use_empty_image_alpha = True
ob_rear.empty_image_side = 'FRONT'
ob_rear.color = (1.0, 1.0, 1.0, 0.7)
ob_rear.lineart.crease_threshold = 0.0
ob_side.location = (0.0, 0.0, 0.0)
ob_side.rotation_euler = (1.571, -0.0, 1.571)
ob_side.empty_display_type = 'IMAGE'
ob_side.empty_display_size = 5.0
ob_side.show_empty_image_perspective = False
ob_side.use_empty_image_alpha = True
ob_side.color = (1.0, 1.0, 1.0, 0.7)
ob_side.lineart.crease_threshold = 0.0
ob_plane.location = (0.0, 0.0, 0.0)
ob_plane.lineart.crease_threshold = 0.0
_m = ob_plane.modifiers.new('Mirror', 'MIRROR')
_m.use_clip = True
_m = ob_plane.modifiers.new('Solidify', 'SOLIDIFY')
_m.thickness = 0.02
_m = ob_plane.modifiers.new('Subdivision', 'SUBSURF')
_m.uv_smooth = 'PRESERVE_CORNERS'
_m.levels = 3
ob_empty.location = (0.0, 0.0, 0.0)
ob_empty.rotation_euler = (0.0, -0.0, 0.05735)
ob_empty.scale = (0.3478, 0.3478, 0.3478)
ob_empty.empty_display_type = 'CUBE'
ob_empty.lineart.crease_threshold = 0.0
ob_plane_001.location = (0.0, 0.0, 0.0)
ob_plane_001.lineart.crease_threshold = 0.0
_m = ob_plane_001.modifiers.new('Mirror', 'MIRROR')
_m.use_clip = True
_m = ob_plane_001.modifiers.new('Solidify', 'SOLIDIFY')
_m.thickness = 0.02
_m = ob_plane_001.modifiers.new('Subdivision', 'SUBSURF')
_m.uv_smooth = 'PRESERVE_CORNERS'
_m.levels = 3

# ---- collection membership
col_collection.objects.link(ob_light)
col_collection.objects.link(ob_camera)
col_reference.objects.link(ob_empty_002)
col_reference.objects.link(ob_front)
col_reference.objects.link(ob_rear)
col_reference.objects.link(ob_side)
col_body.objects.link(ob_plane)
col_body.objects.link(ob_empty)
col_body.objects.link(ob_plane_001)

# ---- scene / render settings (as saved in the file)
scene.camera = ob_camera
scene.frame_start = 1; scene.frame_end = 250; scene.frame_set(15)
scene.render.engine = 'BLENDER_EEVEE_NEXT'
scene.cycles.use_denoising = False
scene.cycles.samples = 128
scene.cycles.sampling_pattern = 'TABULATED_SOBOL'
scene.cycles.use_adaptive_sampling = False
scene.cycles.use_light_tree = False
scene.view_settings.view_transform = 'Filmic'
bpy.context.view_layer.update()
